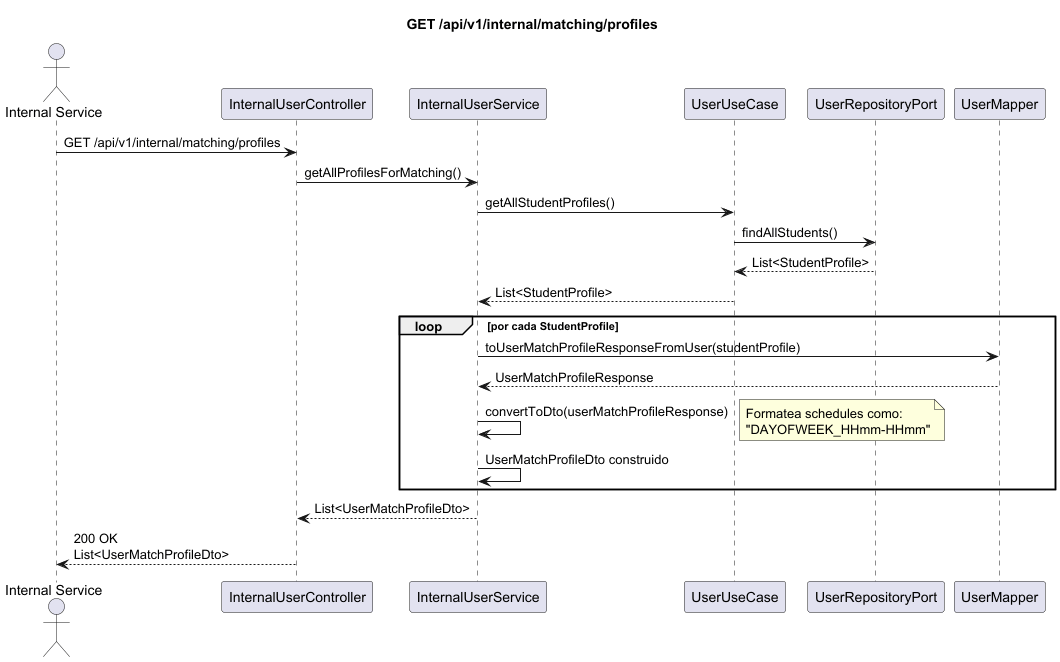

The diagram above was rendered by PlantUML. Its source (embedded in the PNG):
@startuml GET_internal_matching_profiles
title GET /api/v1/internal/matching/profiles

actor "Internal Service" as Client
participant "InternalUserController" as Controller
participant "InternalUserService" as Service
participant "UserUseCase" as UseCase
participant "UserRepositoryPort" as Repository
participant "UserMapper" as Mapper

Client -> Controller : GET /api/v1/internal/matching/profiles

Controller -> Service : getAllProfilesForMatching()
Service -> UseCase : getAllStudentProfiles()
UseCase -> Repository : findAllStudents()
Repository --> UseCase : List<StudentProfile>
UseCase --> Service : List<StudentProfile>

loop por cada StudentProfile
    Service -> Mapper : toUserMatchProfileResponseFromUser(studentProfile)
    Mapper --> Service : UserMatchProfileResponse
    Service -> Service : convertToDto(userMatchProfileResponse)
    note right
        Formatea schedules como:
        "DAYOFWEEK_HHmm-HHmm"
    end note
    Service -> Service : UserMatchProfileDto construido
end

Service --> Controller : List<UserMatchProfileDto>
Controller --> Client : 200 OK\nList<UserMatchProfileDto>
@enduml